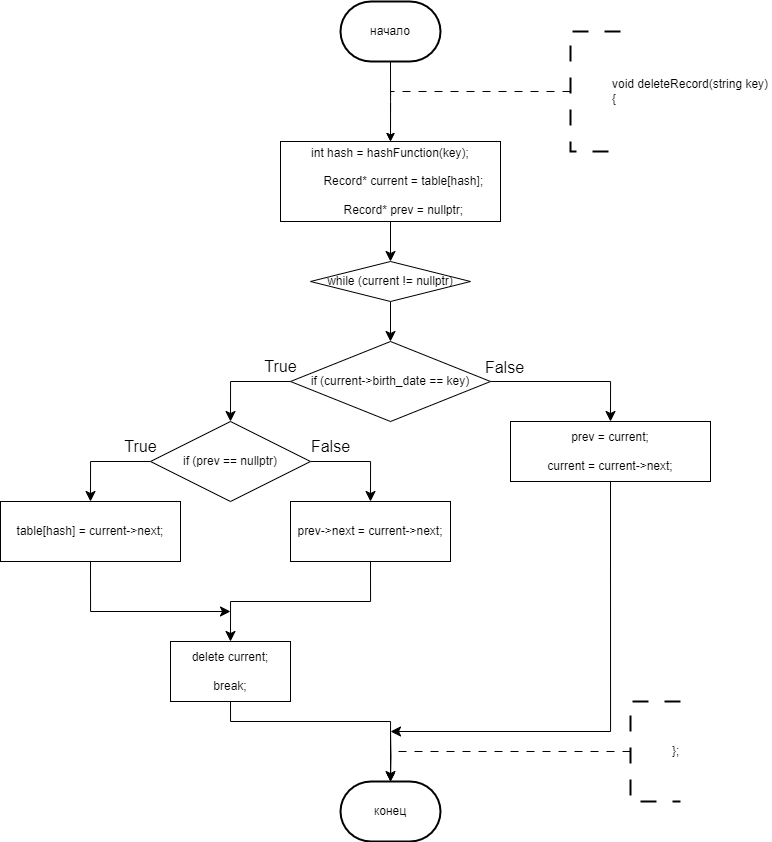

The diagram above was exported from draw.io. Its source (the exported page's mxGraphModel, read from the mxfile embedded in the PNG):
<mxGraphModel dx="1615" dy="856" grid="1" gridSize="10" guides="1" tooltips="1" connect="1" arrows="1" fold="1" page="1" pageScale="1" pageWidth="827" pageHeight="1169" math="0" shadow="0">
  <root>
    <mxCell id="0" />
    <mxCell id="1" parent="0" />
    <mxCell id="NoTfI0mhbps9817KM9Cf-117" style="edgeStyle=orthogonalEdgeStyle;rounded=0;orthogonalLoop=1;jettySize=auto;html=1;exitX=0.5;exitY=1;exitDx=0;exitDy=0;exitPerimeter=0;entryX=0.5;entryY=0;entryDx=0;entryDy=0;" parent="1" source="NoTfI0mhbps9817KM9Cf-113" edge="1">
      <mxGeometry relative="1" as="geometry">
        <mxPoint x="280" y="160" as="targetPoint" />
      </mxGeometry>
    </mxCell>
    <mxCell id="NoTfI0mhbps9817KM9Cf-113" value="начало" style="strokeWidth=2;html=1;shape=mxgraph.flowchart.terminator;whiteSpace=wrap;" parent="1" vertex="1">
      <mxGeometry x="230" y="20" width="100" height="60" as="geometry" />
    </mxCell>
    <mxCell id="NoTfI0mhbps9817KM9Cf-123" style="edgeStyle=orthogonalEdgeStyle;rounded=0;orthogonalLoop=1;jettySize=auto;html=1;exitX=0;exitY=0.5;exitDx=0;exitDy=0;exitPerimeter=0;dashed=1;dashPattern=8 8;entryX=0.5;entryY=0;entryDx=0;entryDy=0;" parent="1" source="NoTfI0mhbps9817KM9Cf-122" edge="1">
      <mxGeometry relative="1" as="geometry">
        <mxPoint x="280" y="160" as="targetPoint" />
        <Array as="points">
          <mxPoint x="280" y="110" />
        </Array>
      </mxGeometry>
    </mxCell>
    <mxCell id="NoTfI0mhbps9817KM9Cf-122" value="&lt;blockquote style=&quot;margin: 0 0 0 40px; border: none; padding: 0px;&quot;&gt;&lt;div&gt;void deleteRecord(string key)&amp;nbsp;&lt;/div&gt;&lt;div&gt;{&lt;/div&gt;&lt;/blockquote&gt;" style="strokeWidth=2;html=1;shape=mxgraph.flowchart.annotation_1;align=left;pointerEvents=1;dashed=1;dashPattern=8 8;" parent="1" vertex="1">
      <mxGeometry x="460" y="50" width="50" height="120" as="geometry" />
    </mxCell>
    <mxCell id="NoTfI0mhbps9817KM9Cf-270" value="конец" style="strokeWidth=2;html=1;shape=mxgraph.flowchart.terminator;whiteSpace=wrap;" parent="1" vertex="1">
      <mxGeometry x="230" y="800" width="100" height="60" as="geometry" />
    </mxCell>
    <mxCell id="NoTfI0mhbps9817KM9Cf-271" style="edgeStyle=orthogonalEdgeStyle;rounded=0;orthogonalLoop=1;jettySize=auto;html=1;exitX=0.5;exitY=1;exitDx=0;exitDy=0;entryX=0.5;entryY=0;entryDx=0;entryDy=0;entryPerimeter=0;" parent="1" target="NoTfI0mhbps9817KM9Cf-270" edge="1">
      <mxGeometry relative="1" as="geometry">
        <mxPoint x="280" y="750" as="sourcePoint" />
      </mxGeometry>
    </mxCell>
    <mxCell id="NoTfI0mhbps9817KM9Cf-272" style="edgeStyle=orthogonalEdgeStyle;rounded=0;orthogonalLoop=1;jettySize=auto;html=1;exitX=0;exitY=0.5;exitDx=0;exitDy=0;exitPerimeter=0;dashed=1;dashPattern=8 8;entryX=0.5;entryY=0;entryDx=0;entryDy=0;" parent="1" source="NoTfI0mhbps9817KM9Cf-273" edge="1">
      <mxGeometry relative="1" as="geometry">
        <mxPoint x="280" y="800" as="targetPoint" />
        <Array as="points">
          <mxPoint x="410" y="770" />
          <mxPoint x="280" y="770" />
        </Array>
      </mxGeometry>
    </mxCell>
    <mxCell id="NoTfI0mhbps9817KM9Cf-273" value="&lt;blockquote style=&quot;margin: 0 0 0 40px; border: none; padding: 0px;&quot;&gt;&lt;div&gt;};&lt;br&gt;&lt;/div&gt;&lt;/blockquote&gt;" style="strokeWidth=2;html=1;shape=mxgraph.flowchart.annotation_1;align=left;pointerEvents=1;dashed=1;dashPattern=8 8;" parent="1" vertex="1">
      <mxGeometry x="520" y="720" width="50" height="100" as="geometry" />
    </mxCell>
    <mxCell id="-Kc3PhumVPWG2Q7VvMH2-134" style="edgeStyle=orthogonalEdgeStyle;rounded=0;orthogonalLoop=1;jettySize=auto;html=1;exitX=1;exitY=0.5;exitDx=0;exitDy=0;entryX=0.5;entryY=0;entryDx=0;entryDy=0;" parent="1" edge="1">
      <mxGeometry relative="1" as="geometry">
        <mxPoint x="350" y="560" as="sourcePoint" />
        <Array as="points">
          <mxPoint x="410" y="560" />
          <mxPoint x="410" y="220" />
          <mxPoint x="600" y="220" />
        </Array>
      </mxGeometry>
    </mxCell>
    <mxCell id="-Kc3PhumVPWG2Q7VvMH2-212" style="edgeStyle=orthogonalEdgeStyle;rounded=0;orthogonalLoop=1;jettySize=auto;html=1;exitX=0;exitY=0.5;exitDx=0;exitDy=0;entryX=0.5;entryY=0;entryDx=0;entryDy=0;" parent="1" edge="1">
      <mxGeometry relative="1" as="geometry">
        <mxPoint x="-380" y="100" as="sourcePoint" />
        <Array as="points">
          <mxPoint x="-400" y="100" />
          <mxPoint x="-400" y="340" />
          <mxPoint x="-290" y="340" />
        </Array>
      </mxGeometry>
    </mxCell>
    <mxCell id="-Kc3PhumVPWG2Q7VvMH2-217" style="edgeStyle=orthogonalEdgeStyle;rounded=0;orthogonalLoop=1;jettySize=auto;html=1;exitX=0;exitY=0.5;exitDx=0;exitDy=0;entryX=0.5;entryY=0;entryDx=0;entryDy=0;" parent="1" edge="1">
      <mxGeometry relative="1" as="geometry">
        <mxPoint x="-370" y="410" as="sourcePoint" />
        <Array as="points">
          <mxPoint x="-390" y="410" />
          <mxPoint x="-390" y="560" />
          <mxPoint x="-290" y="560" />
        </Array>
      </mxGeometry>
    </mxCell>
    <mxCell id="bnN8egvkgwWV6R4XHW4--30" style="edgeStyle=none;curved=1;rounded=0;orthogonalLoop=1;jettySize=auto;html=1;exitX=0.5;exitY=1;exitDx=0;exitDy=0;entryX=0.5;entryY=0;entryDx=0;entryDy=0;fontSize=12;startSize=8;endSize=8;" edge="1" parent="1" source="bnN8egvkgwWV6R4XHW4--28" target="bnN8egvkgwWV6R4XHW4--29">
      <mxGeometry relative="1" as="geometry" />
    </mxCell>
    <mxCell id="bnN8egvkgwWV6R4XHW4--28" value="int hash = hashFunction(key);&lt;div&gt;&lt;br&gt;&amp;nbsp; &amp;nbsp; &amp;nbsp; &amp;nbsp; Record* current = table[hash];&lt;/div&gt;&lt;div&gt;&lt;br&gt;&amp;nbsp; &amp;nbsp; &amp;nbsp; &amp;nbsp; Record* prev = nullptr;&lt;/div&gt;" style="rounded=0;whiteSpace=wrap;html=1;" vertex="1" parent="1">
      <mxGeometry x="170" y="160" width="220" height="80" as="geometry" />
    </mxCell>
    <mxCell id="bnN8egvkgwWV6R4XHW4--32" style="edgeStyle=none;curved=1;rounded=0;orthogonalLoop=1;jettySize=auto;html=1;exitX=0.5;exitY=1;exitDx=0;exitDy=0;entryX=0.5;entryY=0;entryDx=0;entryDy=0;fontSize=12;startSize=8;endSize=8;" edge="1" parent="1" source="bnN8egvkgwWV6R4XHW4--29" target="bnN8egvkgwWV6R4XHW4--31">
      <mxGeometry relative="1" as="geometry" />
    </mxCell>
    <mxCell id="bnN8egvkgwWV6R4XHW4--29" value="while (current != nullptr)" style="rhombus;whiteSpace=wrap;html=1;" vertex="1" parent="1">
      <mxGeometry x="200" y="280" width="160" height="40" as="geometry" />
    </mxCell>
    <mxCell id="bnN8egvkgwWV6R4XHW4--34" style="edgeStyle=orthogonalEdgeStyle;rounded=0;orthogonalLoop=1;jettySize=auto;html=1;exitX=0;exitY=0.5;exitDx=0;exitDy=0;entryX=0.5;entryY=0;entryDx=0;entryDy=0;fontSize=12;startSize=8;endSize=8;" edge="1" parent="1" source="bnN8egvkgwWV6R4XHW4--31" target="bnN8egvkgwWV6R4XHW4--33">
      <mxGeometry relative="1" as="geometry" />
    </mxCell>
    <mxCell id="bnN8egvkgwWV6R4XHW4--49" style="edgeStyle=orthogonalEdgeStyle;rounded=0;orthogonalLoop=1;jettySize=auto;html=1;exitX=1;exitY=0.5;exitDx=0;exitDy=0;entryX=0.5;entryY=0;entryDx=0;entryDy=0;fontSize=12;startSize=8;endSize=8;" edge="1" parent="1" source="bnN8egvkgwWV6R4XHW4--31" target="bnN8egvkgwWV6R4XHW4--48">
      <mxGeometry relative="1" as="geometry" />
    </mxCell>
    <mxCell id="bnN8egvkgwWV6R4XHW4--31" value="if (current-&gt;birth_date == key)" style="rhombus;whiteSpace=wrap;html=1;" vertex="1" parent="1">
      <mxGeometry x="180" y="360" width="200" height="80" as="geometry" />
    </mxCell>
    <mxCell id="bnN8egvkgwWV6R4XHW4--37" style="edgeStyle=orthogonalEdgeStyle;rounded=0;orthogonalLoop=1;jettySize=auto;html=1;exitX=1;exitY=0.5;exitDx=0;exitDy=0;entryX=0.5;entryY=0;entryDx=0;entryDy=0;fontSize=12;startSize=8;endSize=8;" edge="1" parent="1" source="bnN8egvkgwWV6R4XHW4--33" target="bnN8egvkgwWV6R4XHW4--35">
      <mxGeometry relative="1" as="geometry" />
    </mxCell>
    <mxCell id="bnN8egvkgwWV6R4XHW4--38" style="edgeStyle=orthogonalEdgeStyle;rounded=0;orthogonalLoop=1;jettySize=auto;html=1;exitX=0;exitY=0.5;exitDx=0;exitDy=0;entryX=0.5;entryY=0;entryDx=0;entryDy=0;fontSize=12;startSize=8;endSize=8;" edge="1" parent="1" source="bnN8egvkgwWV6R4XHW4--33" target="bnN8egvkgwWV6R4XHW4--36">
      <mxGeometry relative="1" as="geometry" />
    </mxCell>
    <mxCell id="bnN8egvkgwWV6R4XHW4--33" value="if (prev == nullptr)" style="rhombus;whiteSpace=wrap;html=1;" vertex="1" parent="1">
      <mxGeometry x="40" y="440" width="160" height="80" as="geometry" />
    </mxCell>
    <mxCell id="bnN8egvkgwWV6R4XHW4--40" style="edgeStyle=orthogonalEdgeStyle;rounded=0;orthogonalLoop=1;jettySize=auto;html=1;exitX=0.5;exitY=1;exitDx=0;exitDy=0;entryX=0.5;entryY=0;entryDx=0;entryDy=0;fontSize=12;startSize=8;endSize=8;" edge="1" parent="1" source="bnN8egvkgwWV6R4XHW4--35" target="bnN8egvkgwWV6R4XHW4--39">
      <mxGeometry relative="1" as="geometry" />
    </mxCell>
    <mxCell id="bnN8egvkgwWV6R4XHW4--35" value="prev-&gt;next = current-&gt;next;" style="rounded=0;whiteSpace=wrap;html=1;" vertex="1" parent="1">
      <mxGeometry x="180" y="520" width="160" height="60" as="geometry" />
    </mxCell>
    <mxCell id="bnN8egvkgwWV6R4XHW4--41" style="edgeStyle=orthogonalEdgeStyle;rounded=0;orthogonalLoop=1;jettySize=auto;html=1;exitX=0.5;exitY=1;exitDx=0;exitDy=0;fontSize=12;startSize=8;endSize=8;" edge="1" parent="1" source="bnN8egvkgwWV6R4XHW4--36">
      <mxGeometry relative="1" as="geometry">
        <mxPoint x="120" y="630" as="targetPoint" />
        <Array as="points">
          <mxPoint x="-20" y="630" />
        </Array>
      </mxGeometry>
    </mxCell>
    <mxCell id="bnN8egvkgwWV6R4XHW4--36" value="table[hash] = current-&gt;next;" style="rounded=0;whiteSpace=wrap;html=1;" vertex="1" parent="1">
      <mxGeometry x="-110" y="520" width="180" height="60" as="geometry" />
    </mxCell>
    <mxCell id="bnN8egvkgwWV6R4XHW4--39" value="delete current;&lt;div&gt;&lt;span style=&quot;background-color: initial;&quot;&gt;&lt;br&gt;&lt;/span&gt;&lt;/div&gt;&lt;div&gt;&lt;span style=&quot;background-color: initial;&quot;&gt;break;&lt;/span&gt;&lt;/div&gt;" style="rounded=0;whiteSpace=wrap;html=1;" vertex="1" parent="1">
      <mxGeometry x="60" y="660" width="120" height="60" as="geometry" />
    </mxCell>
    <mxCell id="bnN8egvkgwWV6R4XHW4--43" value="True" style="text;html=1;align=center;verticalAlign=middle;resizable=0;points=[];autosize=1;strokeColor=none;fillColor=none;fontSize=16;" vertex="1" parent="1">
      <mxGeometry x="140" y="370" width="60" height="30" as="geometry" />
    </mxCell>
    <mxCell id="bnN8egvkgwWV6R4XHW4--44" value="True" style="text;html=1;align=center;verticalAlign=middle;resizable=0;points=[];autosize=1;strokeColor=none;fillColor=none;fontSize=16;" vertex="1" parent="1">
      <mxGeometry y="450" width="60" height="30" as="geometry" />
    </mxCell>
    <mxCell id="bnN8egvkgwWV6R4XHW4--47" style="edgeStyle=orthogonalEdgeStyle;rounded=0;orthogonalLoop=1;jettySize=auto;html=1;exitX=0.5;exitY=1;exitDx=0;exitDy=0;entryX=0.5;entryY=0;entryDx=0;entryDy=0;entryPerimeter=0;fontSize=12;startSize=8;endSize=8;" edge="1" parent="1" source="bnN8egvkgwWV6R4XHW4--39" target="NoTfI0mhbps9817KM9Cf-270">
      <mxGeometry relative="1" as="geometry">
        <Array as="points">
          <mxPoint x="120" y="740" />
          <mxPoint x="280" y="740" />
        </Array>
      </mxGeometry>
    </mxCell>
    <mxCell id="bnN8egvkgwWV6R4XHW4--52" style="edgeStyle=orthogonalEdgeStyle;rounded=0;orthogonalLoop=1;jettySize=auto;html=1;exitX=0.5;exitY=1;exitDx=0;exitDy=0;fontSize=12;startSize=8;endSize=8;" edge="1" parent="1" source="bnN8egvkgwWV6R4XHW4--48">
      <mxGeometry relative="1" as="geometry">
        <mxPoint x="280" y="749.9999999999998" as="targetPoint" />
        <Array as="points">
          <mxPoint x="500" y="750" />
        </Array>
      </mxGeometry>
    </mxCell>
    <mxCell id="bnN8egvkgwWV6R4XHW4--48" value="&lt;div&gt;prev = current;&lt;/div&gt;&lt;div&gt;&amp;nbsp; &amp;nbsp; &amp;nbsp; &amp;nbsp; &amp;nbsp; &amp;nbsp;&amp;nbsp;&lt;/div&gt;&lt;div&gt;current = current-&amp;gt;next;&lt;/div&gt;" style="rounded=0;whiteSpace=wrap;html=1;" vertex="1" parent="1">
      <mxGeometry x="400" y="440" width="200" height="60" as="geometry" />
    </mxCell>
    <mxCell id="bnN8egvkgwWV6R4XHW4--50" value="False" style="text;html=1;align=center;verticalAlign=middle;resizable=0;points=[];autosize=1;strokeColor=none;fillColor=none;fontSize=16;" vertex="1" parent="1">
      <mxGeometry x="364" y="371" width="60" height="30" as="geometry" />
    </mxCell>
    <mxCell id="bnN8egvkgwWV6R4XHW4--51" value="False" style="text;html=1;align=center;verticalAlign=middle;resizable=0;points=[];autosize=1;strokeColor=none;fillColor=none;fontSize=16;" vertex="1" parent="1">
      <mxGeometry x="190" y="450" width="60" height="30" as="geometry" />
    </mxCell>
  </root>
</mxGraphModel>